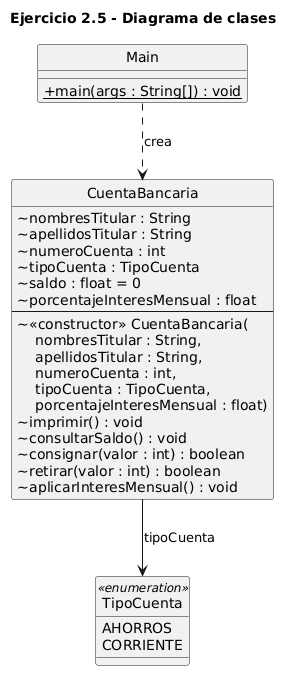

The diagram above was rendered by PlantUML. Its source (embedded in the PNG):
@startuml
skinparam classAttributeIconSize 0
skinparam shadowing false
hide circle

title Ejercicio 2.5 - Diagrama de clases

class CuentaBancaria {
  {field} ~ nombresTitular : String
  {field} ~ apellidosTitular : String
  {field} ~ numeroCuenta : int
  {field} ~ tipoCuenta : TipoCuenta
  {field} ~ saldo : float = 0
  {field} ~ porcentajeInteresMensual : float
  --
  {method} ~ <<constructor>> CuentaBancaria(\n    nombresTitular : String,\n    apellidosTitular : String,\n    numeroCuenta : int,\n    tipoCuenta : TipoCuenta,\n    porcentajeInteresMensual : float)
  {method} ~ imprimir() : void
  {method} ~ consultarSaldo() : void
  {method} ~ consignar(valor : int) : boolean
  {method} ~ retirar(valor : int) : boolean
  {method} ~ aplicarInteresMensual() : void
}

class TipoCuenta <<enumeration>> {
  {field} AHORROS
  {field} CORRIENTE
}

class Main {
  {method} + {static} main(args : String[]) : void
}

Main ..> CuentaBancaria : crea
CuentaBancaria --> TipoCuenta : tipoCuenta
@enduml